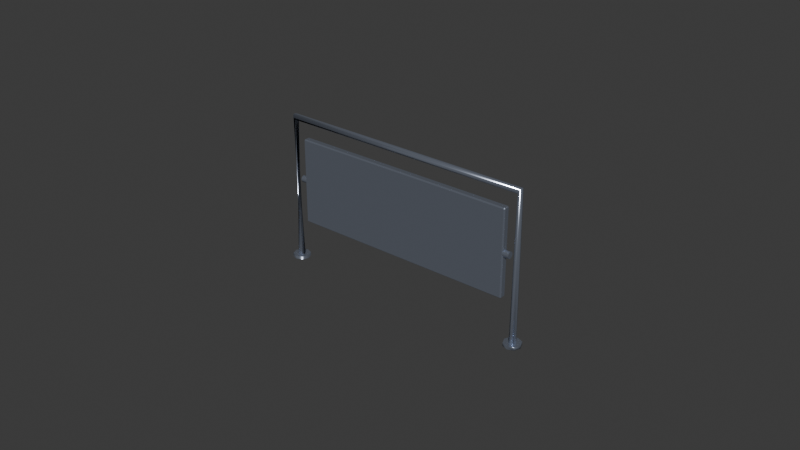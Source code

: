 # Source: Acorn_Spinner.blend  (saved by Blender 4.3.34; exported with 4.5.12 LTS)
import bpy
from mathutils import Matrix  # noqa: F401  (used for matrix-valued properties, if any)

bpy.ops.wm.read_factory_settings(use_empty=True)
scene = bpy.context.scene
scene.name = 'Scene'

# ---- collections
col_collection = bpy.data.collections.new('Collection'); scene.collection.children.link(col_collection)

# ---- materials (node trees are filled in below, after node groups)
mat_acorn_spinner_chrome = bpy.data.materials.new('Acorn_spinner_chrome')
mat_acorn_spinner_chrome.diffuse_color = (0.5149, 0.5776, 0.7157, 1.0)

# ---- material node trees
mat_acorn_spinner_chrome.use_nodes = True; mat_acorn_spinner_chrome.node_tree.nodes.clear()
_N = mat_acorn_spinner_chrome.node_tree.nodes; _L = mat_acorn_spinner_chrome.node_tree.links
n0 = _N.new('ShaderNodeBsdfPrincipled'); n0.name = 'Principled BSDF'; n0.location = (10, 300)
n0.inputs[0].default_value = (0.5149, 0.5776, 0.7157, 1.0)
n0.inputs[1].default_value = 0.86
n0.inputs[2].default_value = 0.19
n1 = _N.new('ShaderNodeOutputMaterial'); n1.name = 'Material Output'; n1.location = (300, 300)
_L.new(n0.outputs[0], n1.inputs[0])
n1.is_active_output = True

# ---- world
world_world = bpy.data.worlds.new('World'); scene.world = world_world
world_world.use_nodes = True; world_world.node_tree.nodes.clear()
_N = world_world.node_tree.nodes; _L = world_world.node_tree.links
n0 = _N.new('ShaderNodeOutputWorld'); n0.name = 'World Output'; n0.location = (300, 300)
n1 = _N.new('ShaderNodeBackground'); n1.name = 'Background'; n1.location = (10, 300)
n1.inputs[0].default_value = (0.05088, 0.05088, 0.05088, 1.0)
_L.new(n1.outputs[0], n0.inputs[0])
n0.is_active_output = True
world_world.color = (0.05088, 0.05088, 0.05088)
world_world.sun_shadow_jitter_overblur = 0.0

# ---- meshes
me_spinner1 = bpy.data.meshes.new('Spinner1')
me_spinner1.from_pydata([(-0.03675, -0.00112, -0.01365), (-0.0371, -0.00077, -0.01365), (-0.03675, -0.00077, -0.014), (0.03675, -0.00112, -0.01365), (0.03675, -0.00077, -0.014), (0.0371, -0.00077, -0.01365), (0.0371, 0.00077, -0.01365), (0.03675, 0.00077, -0.014), (0.03675, 0.00112, -0.01365), (-0.0371, 0.00077, -0.01365), (-0.03675, 0.00112, -0.01365), (-0.03675, 0.00077, -0.014), (-0.03675, -0.00112, 0.01365), (-0.03675, -0.00077, 0.014), (-0.0371, -0.00077, 0.01365), (0.03675, -0.00112, 0.01365), (0.0371, -0.00077, 0.01365), (0.03675, -0.00077, 0.014), (0.0371, 0.00077, 0.01365), (0.03675, 0.00112, 0.01365), (0.03675, 0.00077, 0.014), (-0.0371, 0.00077, 0.01365), (-0.03675, 0.00077, 0.014), (-0.03675, 0.00112, 0.01365), (-0.0389, 0.0, 0.0011), (-0.0389, -0.0007778, 0.0007778), (-0.0389, -0.0007778, -0.0007778), (-0.0389, 0.0, -0.0011), (-0.0389, 0.0007778, -0.0007778), (-0.0389, 0.0011, 0.0), (-0.0389, 0.0007778, 0.0007778), (0.0389, 0.0, 0.0011), (0.0389, -0.0007778, 0.0007778), (0.0389, -0.0011, 0.0), (0.0389, -0.0007778, -0.0007778), (0.0389, 0.0, -0.0011), (0.0389, 0.0007778, -0.0007778), (0.0389, 0.0011, 0.0), (0.0389, 0.0007778, 0.0007778), (-0.0389, 0.0, 0.0011), (-0.0389, -0.0007778, 0.0007778), (-0.0389, -0.0011, 0.0), (-0.0389, -0.0007778, -0.0007778), (-0.0389, 0.0, -0.0011), (-0.0389, 0.0007778, -0.0007778), (-0.0389, 0.0007778, 0.0007778), (0.0389, 0.0, 0.0011), (0.0389, -0.0007778, 0.0007778), (0.0389, -0.0011, 0.0), (0.0389, -0.0007778, -0.0007778), (0.0389, 0.0, -0.0011), (0.0389, 0.0007778, -0.0007778), (0.0389, 0.0011, 0.0), (0.0389, 0.0007778, 0.0007778)], [], [(18, 16, 5, 6), (14, 21, 9, 1), (23, 19, 8, 10), (20, 22, 13, 17), (15, 12, 0, 3), (0, 1, 2), (3, 4, 5), (6, 7, 8), (9, 10, 11), (12, 13, 14), (15, 16, 17), (18, 19, 20), (21, 22, 23), (2, 4, 3, 0), (4, 7, 6, 5), (12, 15, 17, 13), (16, 18, 20, 17), (1, 9, 11, 2), (7, 11, 10, 8), (13, 22, 21, 14), (19, 23, 22, 20), (5, 16, 15, 3), (0, 12, 14, 1), (8, 19, 18, 6), (9, 21, 23, 10), (2, 11, 7, 4), (24, 25, 32, 31), (25, 41, 33, 32), (41, 26, 34, 33), (26, 27, 35, 34), (27, 28, 36, 35), (28, 29, 37, 36), (29, 30, 38, 37), (30, 24, 31, 38), (45, 39, 40, 41, 42, 43, 44, 29), (46, 47, 48, 49, 50, 51, 52, 53)])
me_spinner1.polygons.foreach_set('use_smooth', [0, 0, 0, 0, 0, 0, 0, 0, 0, 0, 0, 0, 0, 0, 0, 0, 0, 0, 0, 0, 0, 0, 0, 0, 0, 0, 1, 1, 1, 1, 1, 1, 1, 1, 0, 0])
me_spinner1.materials.append(mat_acorn_spinner_chrome)
me_spinner1.update()
me_spinner1.normals_split_custom_set([tuple(v) for v in zip(*[iter([1.0, 0.0, 0.0, 1.0, 0.0, 0.0, 1.0, 0.0, 0.0, 1.0, 0.0, 0.0, -1.0, 0.0, 0.0, -1.0, 0.0, 0.0, -1.0, 0.0, 0.0, -1.0, 0.0, 0.0, 0.0, 1.0, 0.0, 0.0, 1.0, 0.0, 0.0, 1.0, 0.0, 0.0, 1.0, 0.0, 0.0, 0.0, 1.0, 0.0, 0.0, 1.0, 0.0, 0.0, 1.0, 0.0, 0.0, 1.0, 0.0, -1.0, 0.0, 0.0, -1.0, 0.0, 0.0, -1.0, 0.0, 0.0, -1.0, 0.0, -0.5774, -0.5773, -0.5773, -0.5774, -0.5773, -0.5773, -0.5774, -0.5773, -0.5773, 0.5774, -0.5773, -0.5773, 0.5774, -0.5773, -0.5773, 0.5774, -0.5773, -0.5773, 0.5774, 0.5773, -0.5773, 0.5774, 0.5773, -0.5773, 0.5774, 0.5773, -0.5773, -0.5774, 0.5773, -0.5773, -0.5774, 0.5773, -0.5773, -0.5774, 0.5773, -0.5773, -0.5774, -0.5773, 0.5773, -0.5774, -0.5773, 0.5773, -0.5774, -0.5773, 0.5773, 0.5774, -0.5773, 0.5773, 0.5774, -0.5773, 0.5773, 0.5774, -0.5773, 0.5773, 0.5774, 0.5773, 0.5773, 0.5774, 0.5773, 0.5773, 0.5774, 0.5773, 0.5773, -0.5774, 0.5773, 0.5773, -0.5774, 0.5773, 0.5773, -0.5774, 0.5773, 0.5773, 0.0, -0.7071, -0.7071, 0.0, -0.7071, -0.7071, 0.0, -0.7071, -0.7071, 0.0, -0.7071, -0.7071, 0.7071, 0.0, -0.7071, 0.7071, 0.0, -0.7071, 0.7071, 0.0, -0.7071, 0.7071, 0.0, -0.7071, 0.0, -0.7071, 0.7071, 0.0, -0.7071, 0.7071, 0.0, -0.7071, 0.7071, 0.0, -0.7071, 0.7071, 0.7071, 0.0, 0.7071, 0.7071, 0.0, 0.7071, 0.7071, 0.0, 0.7071, 0.7071, 0.0, 0.7071, -0.7071, 0.0, -0.7071, -0.7071, 0.0, -0.7071, -0.7071, 0.0, -0.7071, -0.7071, 0.0, -0.7071, 0.0, 0.7071, -0.7071, 0.0, 0.7071, -0.7071, 0.0, 0.7071, -0.7071, 0.0, 0.7071, -0.7071, -0.7071, 0.0, 0.7071, -0.7071, 0.0, 0.7071, -0.7071, 0.0, 0.7071, -0.7071, 0.0, 0.7071, 0.0, 0.7071, 0.7071, 0.0, 0.7071, 0.7071, 0.0, 0.7071, 0.7071, 0.0, 0.7071, 0.7071, 0.7071, -0.7071, 0.0, 0.7071, -0.7071, 0.0, 0.7071, -0.7071, 0.0, 0.7071, -0.7071, 0.0, -0.7071, -0.7071, 0.0, -0.7071, -0.7071, 0.0, -0.7071, -0.7071, 0.0, -0.7071, -0.7071, 0.0, 0.7071, 0.7071, 0.0, 0.7071, 0.7071, 0.0, 0.7071, 0.7071, 0.0, 0.7071, 0.7071, 0.0, -0.7071, 0.7071, 0.0, -0.7071, 0.7071, 0.0, -0.7071, 0.7071, 0.0, -0.7071, 0.7071, 0.0, 0.0, 0.0, -1.0, 0.0, 0.0, -1.0, 0.0, 0.0, -1.0, 0.0, 0.0, -1.0, 0.0, 0.0, 1.0, 0.0, -0.7071, 0.7071, 0.0, -0.7071, 0.7071, 0.0, 0.0, 1.0, 0.0, -0.7071, 0.7071, 0.0, -1.0, 0.0, 0.0, -1.0, 0.0, 0.0, -0.7071, 0.7071, 0.0, -1.0, 0.0, 0.0, -0.7071, -0.7071, 0.0, -0.7071, -0.7071, 0.0, -1.0, 0.0, 0.0, -0.7071, -0.7071, 0.0, 0.0, -1.0, 0.0, 0.0, -1.0, 0.0, -0.7071, -0.7071, 0.0, 0.0, -1.0, 0.0, 0.7071, -0.7071, 0.0, 0.7071, -0.7071, 0.0, 0.0, -1.0, 0.0, 0.7071, -0.7071, 0.0, 1.0, 0.0, 0.0, 1.0, 0.0, 0.0, 0.7071, -0.7071, 0.0, 1.0, 0.0, 0.0, 0.7071, 0.7071, 0.0, 0.7071, 0.7071, 0.0, 1.0, 0.0, 0.0, 0.7071, 0.7071, 0.0, 0.0, 1.0, 0.0, 0.0, 1.0, 0.0, 0.7071, 0.7071, 1.0, 0.0, 0.0, 1.0, 0.0, 0.0, 1.0, 0.0, 0.0, 1.0, 0.0, 0.0, 1.0, 0.0, 0.0, 1.0, 0.0, 0.0, 1.0, 0.0, 0.0, 1.0, 0.0, 0.0, 1.0, 0.0, 0.0, 1.0, 0.0, 0.0, 1.0, 0.0, 0.0, 1.0, 0.0, 0.0, 1.0, 0.0, 0.0, 1.0, 0.0, 0.0, 1.0, 0.0, 0.0, 1.0, 0.0, 0.0])] * 3)])
me_deco_spinnerwirebracket_detail = bpy.data.meshes.new('Deco_SpinnerWireBracket_Detail')
me_deco_spinnerwirebracket_detail.from_pydata([(0.5431, 0.84, 0.0), (0.5428, 0.8408, 0.0), (0.5409, 0.84, 0.0), (0.5412, 0.8392, 0.0), (0.542, 0.8389, 0.0), (0.5428, 0.8392, 0.0), (0.5414, 0.84, 0.04895), (0.5416, 0.8392, 0.04867), (0.542, 0.8389, 0.048), (0.5424, 0.8392, 0.04733), (0.5426, 0.84, 0.04705), (0.5424, 0.8408, 0.04733), (0.542, 0.8411, 0.048), (0.5416, 0.8408, 0.04867), (0.6248, 0.84, 0.04895), (0.6246, 0.8392, 0.04867), (0.6242, 0.8389, 0.048), (0.6238, 0.8392, 0.04733), (0.6236, 0.84, 0.04705), (0.6238, 0.8408, 0.04733), (0.6242, 0.8411, 0.048), (0.6246, 0.8408, 0.04867), (0.6253, 0.84, 0.0), (0.625, 0.8392, 0.0), (0.6242, 0.8389, 0.0), (0.6234, 0.8392, 0.0), (0.6231, 0.84, 0.0), (0.6234, 0.8408, 0.0), (0.6242, 0.8411, 0.0), (0.625, 0.8408, 0.0), (0.5431, 0.84, 0.0), (0.5428, 0.8408, 0.0), (0.542, 0.8411, 0.0), (0.5412, 0.8408, 0.0), (0.5409, 0.84, 0.0), (0.542, 0.8389, 0.0), (0.5428, 0.8392, 0.0), (0.6253, 0.84, 0.0), (0.6242, 0.8389, 0.0), (0.6231, 0.84, 0.0), (0.6234, 0.8408, 0.0), (0.6242, 0.8411, 0.0), (0.625, 0.8408, 0.0), (0.5448, 0.84, 0.0), (0.544, 0.838, 0.0), (0.542, 0.8372, 0.0), (0.5392, 0.84, 0.0), (0.54, 0.842, 0.0), (0.542, 0.8428, 0.0), (0.5448, 0.84, 0.001), (0.544, 0.838, 0.001), (0.54, 0.838, 0.001), (0.5392, 0.84, 0.001), (0.54, 0.842, 0.001), (0.542, 0.8428, 0.001), (0.5448, 0.84, 0.0), (0.542, 0.8372, 0.0), (0.54, 0.838, 0.0), (0.5392, 0.84, 0.0), (0.542, 0.8428, 0.0), (0.544, 0.842, 0.0), (0.5448, 0.84, 0.001), (0.542, 0.8372, 0.001), (0.54, 0.838, 0.001), (0.5392, 0.84, 0.001), (0.54, 0.842, 0.001), (0.542, 0.8428, 0.001), (0.544, 0.842, 0.001), (0.627, 0.84, 0.0), (0.6262, 0.838, 0.0), (0.6242, 0.8372, 0.0), (0.6214, 0.84, 0.0), (0.627, 0.84, 0.001), (0.6262, 0.838, 0.001), (0.6242, 0.8372, 0.001), (0.6214, 0.84, 0.001), (0.6222, 0.842, 0.001), (0.6242, 0.8428, 0.001), (0.6242, 0.8372, 0.0), (0.6222, 0.838, 0.0), (0.6214, 0.84, 0.0), (0.6222, 0.842, 0.0), (0.6242, 0.8428, 0.0), (0.6262, 0.842, 0.0), (0.627, 0.84, 0.001), (0.6242, 0.8372, 0.001), (0.6222, 0.838, 0.001), (0.6214, 0.84, 0.001), (0.6222, 0.842, 0.001), (0.6262, 0.842, 0.001)], [], [(0, 1, 7, 6), (1, 32, 8, 7), (32, 33, 9, 8), (33, 2, 10, 9), (2, 3, 11, 10), (3, 4, 12, 11), (4, 5, 13, 12), (5, 0, 6, 13), (6, 7, 15, 14), (7, 8, 16, 15), (8, 9, 17, 16), (9, 10, 18, 17), (10, 11, 19, 18), (11, 12, 20, 19), (12, 13, 21, 20), (13, 6, 14, 21), (14, 15, 23, 22), (15, 16, 24, 23), (16, 17, 25, 24), (17, 18, 26, 25), (18, 19, 27, 26), (19, 20, 28, 27), (20, 21, 29, 28), (21, 14, 22, 29), (36, 35, 3, 34, 33, 32, 31, 30), (37, 23, 38, 25, 39, 40, 41, 42), (43, 49, 50, 44), (44, 50, 62, 45), (45, 62, 51, 57), (57, 51, 52, 46), (46, 52, 53, 47), (47, 53, 54, 48), (48, 54, 67, 60), (60, 67, 49, 43), (60, 59, 47, 58, 57, 56, 44, 55), (61, 67, 66, 65, 64, 63, 62, 50), (68, 72, 73, 69), (69, 73, 74, 70), (70, 74, 86, 79), (79, 86, 75, 71), (71, 75, 76, 81), (81, 76, 77, 82), (82, 77, 89, 83), (83, 89, 72, 68), (83, 68, 69, 78, 79, 80, 81, 82), (84, 89, 77, 88, 87, 86, 85, 73)])
me_deco_spinnerwirebracket_detail.polygons.foreach_set('use_smooth', [1, 1, 1, 1, 1, 1, 1, 1, 1, 1, 1, 1, 1, 1, 1, 1, 1, 1, 1, 1, 1, 1, 1, 1, 0, 0, 1, 1, 1, 1, 1, 1, 1, 1, 0, 0, 1, 1, 1, 1, 1, 1, 1, 1, 0, 0])
me_deco_spinnerwirebracket_detail.materials.append(mat_acorn_spinner_chrome)
me_deco_spinnerwirebracket_detail.update()

# ---- objects
ob_spinner1 = bpy.data.objects.new('Spinner1', me_spinner1)
ob_deco_spinnerwirebracket = bpy.data.objects.new('Deco_SpinnerWireBracket', me_deco_spinnerwirebracket_detail)

# ---- transforms, parenting, visibility, modifiers, constraints
ob_spinner1.location = (0.5831, 0.84, 0.028)
ob_spinner1.rotation_mode = 'QUATERNION'
ob_spinner1.rotation_quaternion = (1.0, 0.0, 0.0, 0.0)
ob_deco_spinnerwirebracket.location = (0.0, 0.0, 0.0)

# ---- collection membership
scene.collection.objects.link(ob_spinner1)
col_collection.objects.link(ob_deco_spinnerwirebracket)

# ---- scene / render settings (as saved in the file)
scene.frame_start = 1; scene.frame_end = 250; scene.frame_set(1)
scene.render.engine = 'BLENDER_EEVEE_NEXT'
bpy.context.view_layer.update()

# ---- added for rendering (the .blend has no active camera and no usable light): camera, sun
cam_auto = bpy.data.cameras.new('AutoCamera')
cam_auto.lens = 50.0
cam_auto.sensor_width = 36.0
cam_auto.clip_end = 1000.0
ob_auto_camera = bpy.data.objects.new('AutoCamera', cam_auto)
scene.collection.objects.link(ob_auto_camera)
ob_auto_camera.location = (0.768145, 0.617946, 0.172511)
ob_auto_camera.rotation_euler = (1.09748, -7.21219e-08, 0.694738)
scene.camera = ob_auto_camera
light_auto_sun = bpy.data.lights.new('AutoSun', 'SUN')
light_auto_sun.energy = 3.0
light_auto_sun.angle = 0.0523599
ob_auto_sun = bpy.data.objects.new('AutoSun', light_auto_sun)
scene.collection.objects.link(ob_auto_sun)
ob_auto_sun.rotation_euler = (0.872665, 0.174533, 0.523599)
bpy.context.view_layer.update()
